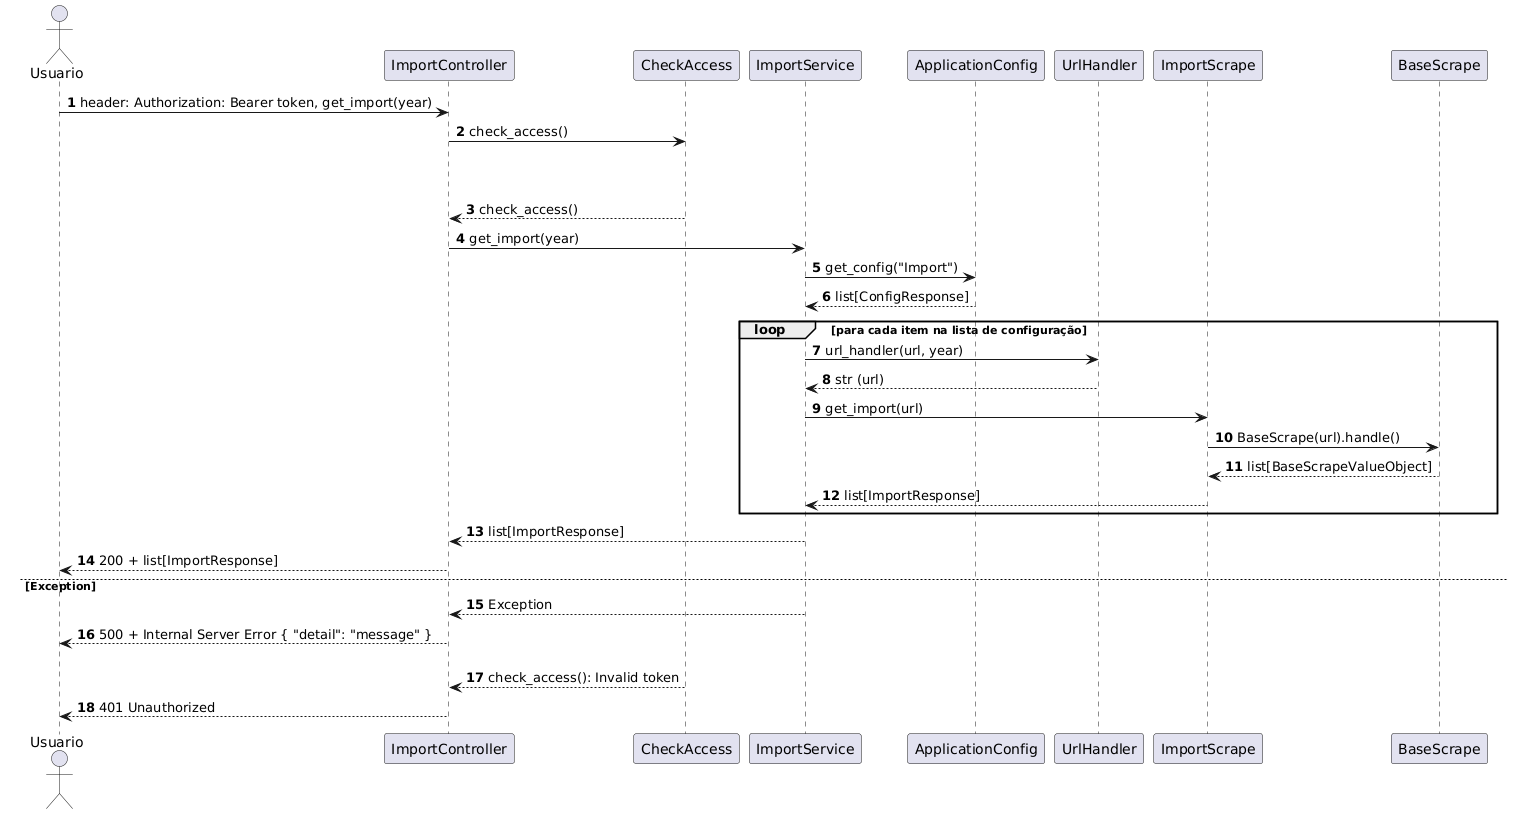

The diagram above was rendered by PlantUML. Its source (embedded in the PNG):
@startuml
autonumber
actor Usuario
participant "ImportController" as Controller
participant "CheckAccess" as CheckAccess
participant "ImportService" as Application
participant "ApplicationConfig" as Config
participant "UrlHandler" as UrlHandler
participant "ImportScrape" as Scrape
participant "BaseScrape" as BaseScrape

'Requisição autenticada
Usuario -> Controller: header: Authorization: Bearer token, get_import(year) 
Controller -> CheckAccess: check_access()

alt Token Válido
    alt 
        CheckAccess --> Controller: check_access()
        Controller -> Application: get_import(year)
        Application -> Config: get_config("Import") 
        Config --> Application: list[ConfigResponse]
        loop para cada item na lista de configuração
            Application -> UrlHandler: url_handler(url, year)
            UrlHandler --> Application: str (url)
            Application -> Scrape: get_import(url)
            Scrape -> BaseScrape: BaseScrape(url).handle()
            BaseScrape --> Scrape: list[BaseScrapeValueObject]
            Scrape --> Application: list[ImportResponse]
        end
        Application --> Controller: list[ImportResponse]
        Controller --> Usuario: 200 + list[ImportResponse]
    else Exception
        Application --> Controller: Exception
        Controller --> Usuario: 500 + Internal Server Error { "detail": "message" }
else Token Inválido
    CheckAccess --> Controller: check_access(): Invalid token
    Controller --> Usuario: 401 Unauthorized
@enduml